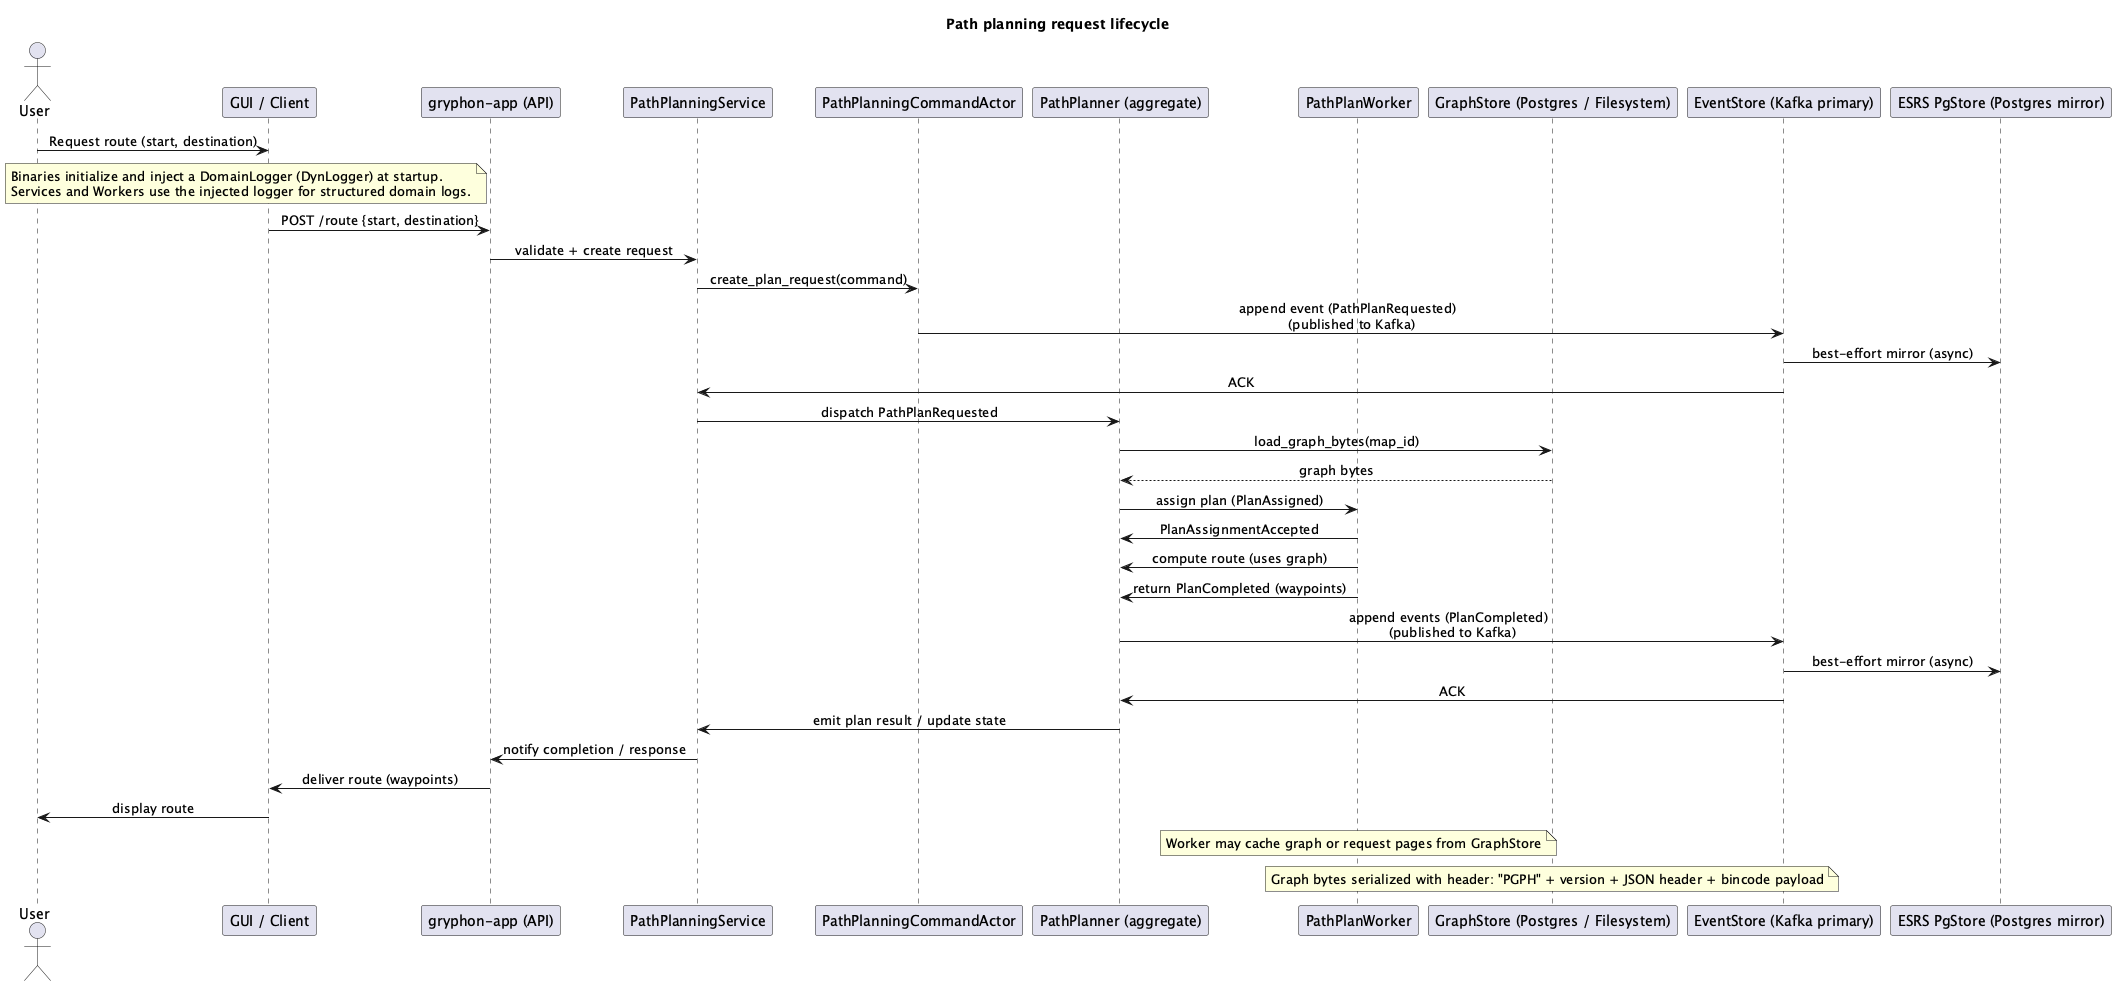

The diagram above was rendered by PlantUML. Its source (embedded in the PNG):
@startuml
title Path planning request lifecycle
skinparam sequenceMessageAlign center
actor User
participant GUI as "GUI / Client"
participant API as "gryphon-app (API)"
participant Service as "PathPlanningService"
participant CommandActor as "PathPlanningCommandActor"
participant Planner as "PathPlanner (aggregate)"
participant Worker as "PathPlanWorker"
participant GraphStore as "GraphStore (Postgres / Filesystem)"
participant EventStore as "EventStore (Kafka primary)"
participant EsrsStore as "ESRS PgStore (Postgres mirror)"

User -> GUI: Request route (start, destination)
note left of API
	Binaries initialize and inject a DomainLogger (DynLogger) at startup.
	Services and Workers use the injected logger for structured domain logs.
end note
GUI -> API: POST /route {start, destination}
API -> Service: validate + create request
Service -> CommandActor: create_plan_request(command)
CommandActor -> EventStore: append event (PathPlanRequested)  \n(published to Kafka)
EventStore -> EsrsStore: best-effort mirror (async)
EventStore -> Service: ACK
Service -> Planner: dispatch PathPlanRequested
Planner -> GraphStore: load_graph_bytes(map_id)
GraphStore --> Planner: graph bytes
Planner -> Worker: assign plan (PlanAssigned)
Worker -> Planner: PlanAssignmentAccepted
Worker -> Planner: compute route (uses graph)
Worker -> Planner: return PlanCompleted (waypoints)
Planner -> EventStore: append events (PlanCompleted)  \n(published to Kafka)
EventStore -> EsrsStore: best-effort mirror (async)
EventStore -> Planner: ACK
Planner -> Service: emit plan result / update state
Service -> API: notify completion / response
API -> GUI: deliver route (waypoints)
GUI -> User: display route

note over Worker: Worker may cache graph or request pages from GraphStore
note over GraphStore: Graph bytes serialized with header: "PGPH" + version + JSON header + bincode payload

@enduml